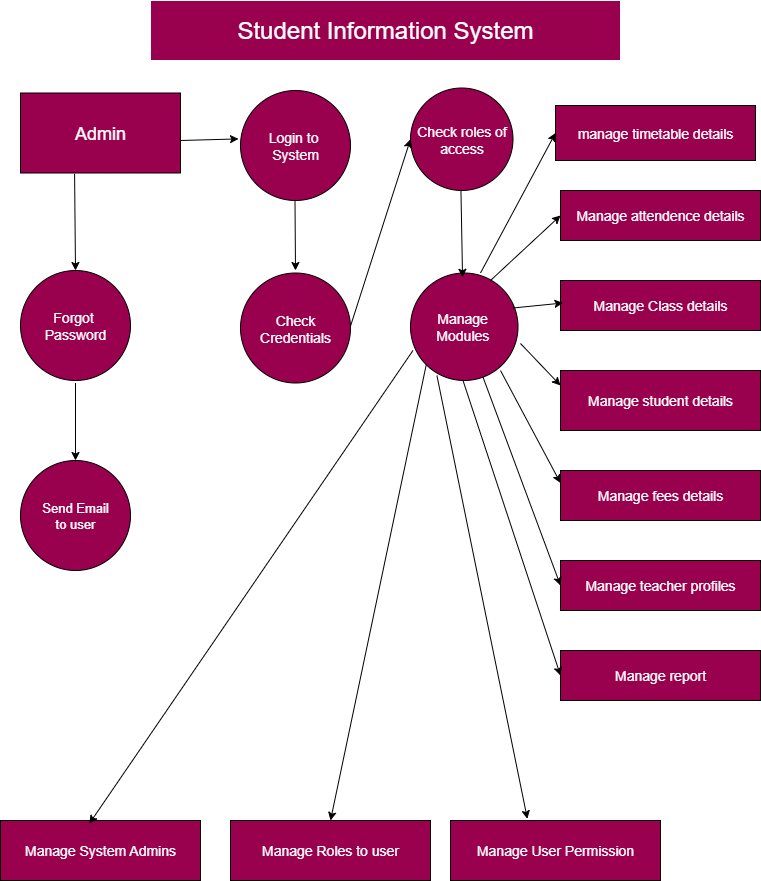

The diagram above was exported from draw.io. Its source (the exported page's mxGraphModel, read from the mxfile embedded in the PNG):
<mxGraphModel dx="1042" dy="1731" grid="1" gridSize="10" guides="1" tooltips="1" connect="1" arrows="1" fold="1" page="1" pageScale="1" pageWidth="827" pageHeight="1169" math="0" shadow="0">
  <root>
    <mxCell id="0" />
    <mxCell id="1" parent="0" />
    <mxCell id="a7YshpAjfKgbXZZM47qU-1" value="&lt;font style=&quot;font-size: 24px; color: rgb(255, 255, 255);&quot;&gt;Student Information System&lt;/font&gt;" style="rounded=0;whiteSpace=wrap;html=1;fillColor=#99004D;strokeColor=#FFFFFF;" parent="1" vertex="1">
      <mxGeometry x="170" y="-1140" width="470" height="60" as="geometry" />
    </mxCell>
    <mxCell id="a7YshpAjfKgbXZZM47qU-2" value="&lt;font style=&quot;font-size: 18px; color: rgb(255, 255, 255);&quot;&gt;Admin&lt;/font&gt;" style="rounded=0;whiteSpace=wrap;html=1;fillColor=#99004D;" parent="1" vertex="1">
      <mxGeometry x="40" y="-1047.5" width="160" height="80" as="geometry" />
    </mxCell>
    <mxCell id="a7YshpAjfKgbXZZM47qU-4" value="&lt;font style=&quot;font-size: 14px; color: rgb(255, 255, 255);&quot;&gt;Check&lt;/font&gt;&lt;div&gt;&lt;font style=&quot;font-size: 14px; color: rgb(255, 255, 255);&quot;&gt;Credentials&lt;/font&gt;&lt;/div&gt;" style="ellipse;whiteSpace=wrap;html=1;aspect=fixed;fillColor=#99004D;" parent="1" vertex="1">
      <mxGeometry x="260" y="-867.5" width="110" height="110" as="geometry" />
    </mxCell>
    <mxCell id="a7YshpAjfKgbXZZM47qU-5" value="&lt;font style=&quot;font-size: 14px; color: rgb(255, 255, 255);&quot;&gt;Login to&amp;nbsp;&lt;/font&gt;&lt;div&gt;&lt;font style=&quot;font-size: 14px; color: rgb(255, 255, 255);&quot;&gt;System&lt;/font&gt;&lt;/div&gt;" style="ellipse;whiteSpace=wrap;html=1;aspect=fixed;fillColor=#99004D;" parent="1" vertex="1">
      <mxGeometry x="260" y="-1050" width="110" height="110" as="geometry" />
    </mxCell>
    <mxCell id="a7YshpAjfKgbXZZM47qU-3" value="&lt;font style=&quot;font-size: 14px; color: rgb(255, 255, 255);&quot;&gt;Forgot&amp;nbsp;&lt;/font&gt;&lt;div&gt;&lt;font style=&quot;font-size: 14px; color: rgb(255, 255, 255);&quot;&gt;Password&lt;/font&gt;&lt;/div&gt;" style="ellipse;whiteSpace=wrap;html=1;aspect=fixed;fillColor=#99004D;" parent="1" vertex="1">
      <mxGeometry x="40" y="-870" width="110" height="110" as="geometry" />
    </mxCell>
    <mxCell id="a7YshpAjfKgbXZZM47qU-6" value="&lt;font style=&quot;font-size: 14px; color: rgb(255, 255, 255);&quot;&gt;Manage&amp;nbsp;&lt;/font&gt;&lt;div&gt;&lt;font style=&quot;font-size: 14px; color: rgb(255, 255, 255);&quot;&gt;Modules&lt;/font&gt;&amp;nbsp;&lt;/div&gt;" style="ellipse;whiteSpace=wrap;html=1;aspect=fixed;fillColor=#99004D;" parent="1" vertex="1">
      <mxGeometry x="430" y="-867.5" width="107.5" height="107.5" as="geometry" />
    </mxCell>
    <mxCell id="a7YshpAjfKgbXZZM47qU-7" value="&lt;font style=&quot;font-size: 14px; color: rgb(255, 255, 255);&quot;&gt;Check roles of access&lt;/font&gt;" style="ellipse;whiteSpace=wrap;html=1;aspect=fixed;fillColor=#99004D;" parent="1" vertex="1">
      <mxGeometry x="430" y="-1052.5" width="102.5" height="102.5" as="geometry" />
    </mxCell>
    <mxCell id="a7YshpAjfKgbXZZM47qU-8" value="&lt;font style=&quot;font-size: 13px; color: rgb(255, 255, 255);&quot;&gt;Send Email&lt;/font&gt;&lt;div&gt;&lt;font style=&quot;font-size: 13px; color: rgb(255, 255, 255);&quot;&gt;to user&lt;/font&gt;&lt;/div&gt;" style="ellipse;whiteSpace=wrap;html=1;aspect=fixed;fillColor=#99004D;" parent="1" vertex="1">
      <mxGeometry x="40" y="-680" width="110" height="110" as="geometry" />
    </mxCell>
    <mxCell id="a7YshpAjfKgbXZZM47qU-9" value="&lt;font style=&quot;color: rgb(255, 255, 255); font-size: 14px;&quot;&gt;Manage Roles to user&lt;/font&gt;" style="rounded=0;whiteSpace=wrap;html=1;fillColor=#99004D;" parent="1" vertex="1">
      <mxGeometry x="250" y="-320" width="200" height="60" as="geometry" />
    </mxCell>
    <mxCell id="a7YshpAjfKgbXZZM47qU-10" value="&lt;font style=&quot;font-size: 14px; color: rgb(255, 255, 255);&quot;&gt;Manage System Admins&lt;/font&gt;" style="rounded=0;whiteSpace=wrap;html=1;fillColor=#99004D;" parent="1" vertex="1">
      <mxGeometry x="20" y="-320" width="200" height="60" as="geometry" />
    </mxCell>
    <mxCell id="a7YshpAjfKgbXZZM47qU-12" value="&lt;font style=&quot;font-size: 14px; color: rgb(255, 255, 255);&quot;&gt;Manage report&lt;/font&gt;" style="rounded=0;whiteSpace=wrap;html=1;fillColor=#99004D;" parent="1" vertex="1">
      <mxGeometry x="580" y="-490" width="200" height="50" as="geometry" />
    </mxCell>
    <mxCell id="a7YshpAjfKgbXZZM47qU-13" value="&lt;font style=&quot;font-size: 14px; color: rgb(255, 255, 255);&quot;&gt;Manage teacher profiles&lt;/font&gt;" style="rounded=0;whiteSpace=wrap;html=1;fillColor=#99004D;" parent="1" vertex="1">
      <mxGeometry x="580" y="-580" width="200" height="50" as="geometry" />
    </mxCell>
    <mxCell id="a7YshpAjfKgbXZZM47qU-14" value="&lt;font style=&quot;font-size: 14px; color: rgb(255, 255, 255);&quot;&gt;Manage fees details&lt;/font&gt;" style="rounded=0;whiteSpace=wrap;html=1;fillColor=#99004D;" parent="1" vertex="1">
      <mxGeometry x="580" y="-670" width="200" height="50" as="geometry" />
    </mxCell>
    <mxCell id="a7YshpAjfKgbXZZM47qU-15" value="&lt;font style=&quot;font-size: 14px; color: rgb(255, 255, 255);&quot;&gt;Manage student details&lt;/font&gt;" style="rounded=0;whiteSpace=wrap;html=1;fillColor=#99004D;" parent="1" vertex="1">
      <mxGeometry x="580" y="-770" width="200" height="60" as="geometry" />
    </mxCell>
    <mxCell id="a7YshpAjfKgbXZZM47qU-16" value="&lt;font style=&quot;color: rgb(255, 255, 255); font-size: 14px;&quot;&gt;Manage Class details&lt;/font&gt;" style="rounded=0;whiteSpace=wrap;html=1;fillColor=#99004D;" parent="1" vertex="1">
      <mxGeometry x="580" y="-860" width="200" height="50" as="geometry" />
    </mxCell>
    <mxCell id="a7YshpAjfKgbXZZM47qU-17" value="&lt;font style=&quot;font-size: 14px; color: rgb(255, 255, 255);&quot;&gt;Manage attendence details&lt;/font&gt;" style="rounded=0;whiteSpace=wrap;html=1;fillColor=#99004D;" parent="1" vertex="1">
      <mxGeometry x="580" y="-950" width="200" height="50" as="geometry" />
    </mxCell>
    <mxCell id="a7YshpAjfKgbXZZM47qU-18" value="&lt;font style=&quot;font-size: 14px; color: rgb(255, 255, 255);&quot;&gt;manage timetable details&lt;/font&gt;" style="rounded=0;whiteSpace=wrap;html=1;fillColor=#99004D;" parent="1" vertex="1">
      <mxGeometry x="575" y="-1035" width="200" height="55" as="geometry" />
    </mxCell>
    <mxCell id="a7YshpAjfKgbXZZM47qU-19" value="&lt;font style=&quot;font-size: 14px; color: rgb(255, 255, 255);&quot;&gt;Manage User Permission&lt;/font&gt;" style="rounded=0;whiteSpace=wrap;html=1;fillColor=#99004D;" parent="1" vertex="1">
      <mxGeometry x="470" y="-320" width="210" height="60" as="geometry" />
    </mxCell>
    <mxCell id="a7YshpAjfKgbXZZM47qU-21" value="" style="endArrow=classic;html=1;rounded=0;entryX=0;entryY=0.5;entryDx=0;entryDy=0;" parent="1" source="a7YshpAjfKgbXZZM47qU-6" target="a7YshpAjfKgbXZZM47qU-13" edge="1">
      <mxGeometry width="50" height="50" relative="1" as="geometry">
        <mxPoint x="482.5" y="-757.5" as="sourcePoint" />
        <mxPoint x="532.5" y="-807.5" as="targetPoint" />
      </mxGeometry>
    </mxCell>
    <mxCell id="a7YshpAjfKgbXZZM47qU-22" value="" style="endArrow=classic;html=1;rounded=0;entryX=0;entryY=0.25;entryDx=0;entryDy=0;exitX=0.837;exitY=0.907;exitDx=0;exitDy=0;exitPerimeter=0;" parent="1" source="a7YshpAjfKgbXZZM47qU-6" target="a7YshpAjfKgbXZZM47qU-14" edge="1">
      <mxGeometry width="50" height="50" relative="1" as="geometry">
        <mxPoint x="530" y="-770" as="sourcePoint" />
        <mxPoint x="590" y="-667.5" as="targetPoint" />
      </mxGeometry>
    </mxCell>
    <mxCell id="a7YshpAjfKgbXZZM47qU-23" value="" style="endArrow=classic;html=1;rounded=0;entryX=0;entryY=0.25;entryDx=0;entryDy=0;" parent="1" target="a7YshpAjfKgbXZZM47qU-15" edge="1">
      <mxGeometry width="50" height="50" relative="1" as="geometry">
        <mxPoint x="540" y="-797" as="sourcePoint" />
        <mxPoint x="592.5" y="-757.5" as="targetPoint" />
      </mxGeometry>
    </mxCell>
    <mxCell id="a7YshpAjfKgbXZZM47qU-24" value="" style="endArrow=classic;html=1;rounded=0;entryX=0;entryY=0.5;entryDx=0;entryDy=0;" parent="1" edge="1">
      <mxGeometry width="50" height="50" relative="1" as="geometry">
        <mxPoint x="532.5" y="-832.5" as="sourcePoint" />
        <mxPoint x="582.5" y="-837.5" as="targetPoint" />
      </mxGeometry>
    </mxCell>
    <mxCell id="a7YshpAjfKgbXZZM47qU-25" value="" style="endArrow=classic;html=1;rounded=0;entryX=0;entryY=0.5;entryDx=0;entryDy=0;" parent="1" target="a7YshpAjfKgbXZZM47qU-17" edge="1">
      <mxGeometry width="50" height="50" relative="1" as="geometry">
        <mxPoint x="510" y="-860" as="sourcePoint" />
        <mxPoint x="560" y="-910" as="targetPoint" />
      </mxGeometry>
    </mxCell>
    <mxCell id="a7YshpAjfKgbXZZM47qU-26" value="" style="endArrow=classic;html=1;rounded=0;entryX=0;entryY=0.5;entryDx=0;entryDy=0;" parent="1" target="a7YshpAjfKgbXZZM47qU-18" edge="1">
      <mxGeometry width="50" height="50" relative="1" as="geometry">
        <mxPoint x="500" y="-867.5" as="sourcePoint" />
        <mxPoint x="550" y="-917.5" as="targetPoint" />
      </mxGeometry>
    </mxCell>
    <mxCell id="a7YshpAjfKgbXZZM47qU-27" value="" style="endArrow=classic;html=1;rounded=0;" parent="1" edge="1">
      <mxGeometry width="50" height="50" relative="1" as="geometry">
        <mxPoint x="314.5" y="-940" as="sourcePoint" />
        <mxPoint x="315" y="-870" as="targetPoint" />
      </mxGeometry>
    </mxCell>
    <mxCell id="a7YshpAjfKgbXZZM47qU-28" value="" style="endArrow=classic;html=1;rounded=0;entryX=0.387;entryY=0.04;entryDx=0;entryDy=0;entryPerimeter=0;" parent="1" edge="1">
      <mxGeometry width="50" height="50" relative="1" as="geometry">
        <mxPoint x="480.45" y="-950" as="sourcePoint" />
        <mxPoint x="482.05249999999995" y="-863.2" as="targetPoint" />
      </mxGeometry>
    </mxCell>
    <mxCell id="a7YshpAjfKgbXZZM47qU-29" value="" style="endArrow=classic;html=1;rounded=0;entryX=0;entryY=0.5;entryDx=0;entryDy=0;" parent="1" target="a7YshpAjfKgbXZZM47qU-7" edge="1">
      <mxGeometry width="50" height="50" relative="1" as="geometry">
        <mxPoint x="370" y="-814.37" as="sourcePoint" />
        <mxPoint x="440.00000000000045" y="-813.12" as="targetPoint" />
      </mxGeometry>
    </mxCell>
    <mxCell id="a7YshpAjfKgbXZZM47qU-33" value="" style="endArrow=classic;html=1;rounded=0;exitX=0.338;exitY=1.01;exitDx=0;exitDy=0;exitPerimeter=0;entryX=0.5;entryY=0;entryDx=0;entryDy=0;" parent="1" source="a7YshpAjfKgbXZZM47qU-2" target="a7YshpAjfKgbXZZM47qU-3" edge="1">
      <mxGeometry width="50" height="50" relative="1" as="geometry">
        <mxPoint x="108" y="-950" as="sourcePoint" />
        <mxPoint x="100" y="-870" as="targetPoint" />
      </mxGeometry>
    </mxCell>
    <mxCell id="a7YshpAjfKgbXZZM47qU-35" value="" style="endArrow=classic;html=1;rounded=0;entryX=0;entryY=0.5;entryDx=0;entryDy=0;" parent="1" target="a7YshpAjfKgbXZZM47qU-12" edge="1">
      <mxGeometry width="50" height="50" relative="1" as="geometry">
        <mxPoint x="482.5" y="-760" as="sourcePoint" />
        <mxPoint x="532.5" y="-810" as="targetPoint" />
      </mxGeometry>
    </mxCell>
    <mxCell id="a7YshpAjfKgbXZZM47qU-36" value="" style="endArrow=classic;html=1;rounded=0;entryX=0.5;entryY=0;entryDx=0;entryDy=0;exitX=0;exitY=1;exitDx=0;exitDy=0;" parent="1" source="a7YshpAjfKgbXZZM47qU-6" target="a7YshpAjfKgbXZZM47qU-9" edge="1">
      <mxGeometry width="50" height="50" relative="1" as="geometry">
        <mxPoint x="380" y="-584" as="sourcePoint" />
        <mxPoint x="430" y="-634" as="targetPoint" />
      </mxGeometry>
    </mxCell>
    <mxCell id="a7YshpAjfKgbXZZM47qU-37" value="" style="endArrow=classic;html=1;rounded=0;entryX=0.444;entryY=0.053;entryDx=0;entryDy=0;entryPerimeter=0;" parent="1" target="a7YshpAjfKgbXZZM47qU-10" edge="1">
      <mxGeometry width="50" height="50" relative="1" as="geometry">
        <mxPoint x="432.4581554735646" y="-789.9977922052897" as="sourcePoint" />
        <mxPoint x="110" y="-339.95" as="targetPoint" />
      </mxGeometry>
    </mxCell>
    <mxCell id="a7YshpAjfKgbXZZM47qU-38" value="" style="endArrow=classic;html=1;rounded=0;entryX=0.5;entryY=0;entryDx=0;entryDy=0;" parent="1" target="a7YshpAjfKgbXZZM47qU-8" edge="1">
      <mxGeometry width="50" height="50" relative="1" as="geometry">
        <mxPoint x="95" y="-757.5" as="sourcePoint" />
        <mxPoint x="145" y="-807.5" as="targetPoint" />
      </mxGeometry>
    </mxCell>
    <mxCell id="a7YshpAjfKgbXZZM47qU-39" value="" style="endArrow=classic;html=1;rounded=0;entryX=-0.018;entryY=0.44;entryDx=0;entryDy=0;entryPerimeter=0;" parent="1" target="a7YshpAjfKgbXZZM47qU-5" edge="1">
      <mxGeometry width="50" height="50" relative="1" as="geometry">
        <mxPoint x="200" y="-1000" as="sourcePoint" />
        <mxPoint x="250" y="-1050" as="targetPoint" />
      </mxGeometry>
    </mxCell>
    <mxCell id="a7YshpAjfKgbXZZM47qU-40" value="" style="endArrow=classic;html=1;rounded=0;entryX=0.427;entryY=-0.067;entryDx=0;entryDy=0;entryPerimeter=0;exitX=0.246;exitY=0.955;exitDx=0;exitDy=0;exitPerimeter=0;" parent="1" source="a7YshpAjfKgbXZZM47qU-6" edge="1">
      <mxGeometry width="50" height="50" relative="1" as="geometry">
        <mxPoint x="449.9974999999999" y="-759.995" as="sourcePoint" />
        <mxPoint x="546.8800000000001" y="-321.65" as="targetPoint" />
      </mxGeometry>
    </mxCell>
  </root>
</mxGraphModel>